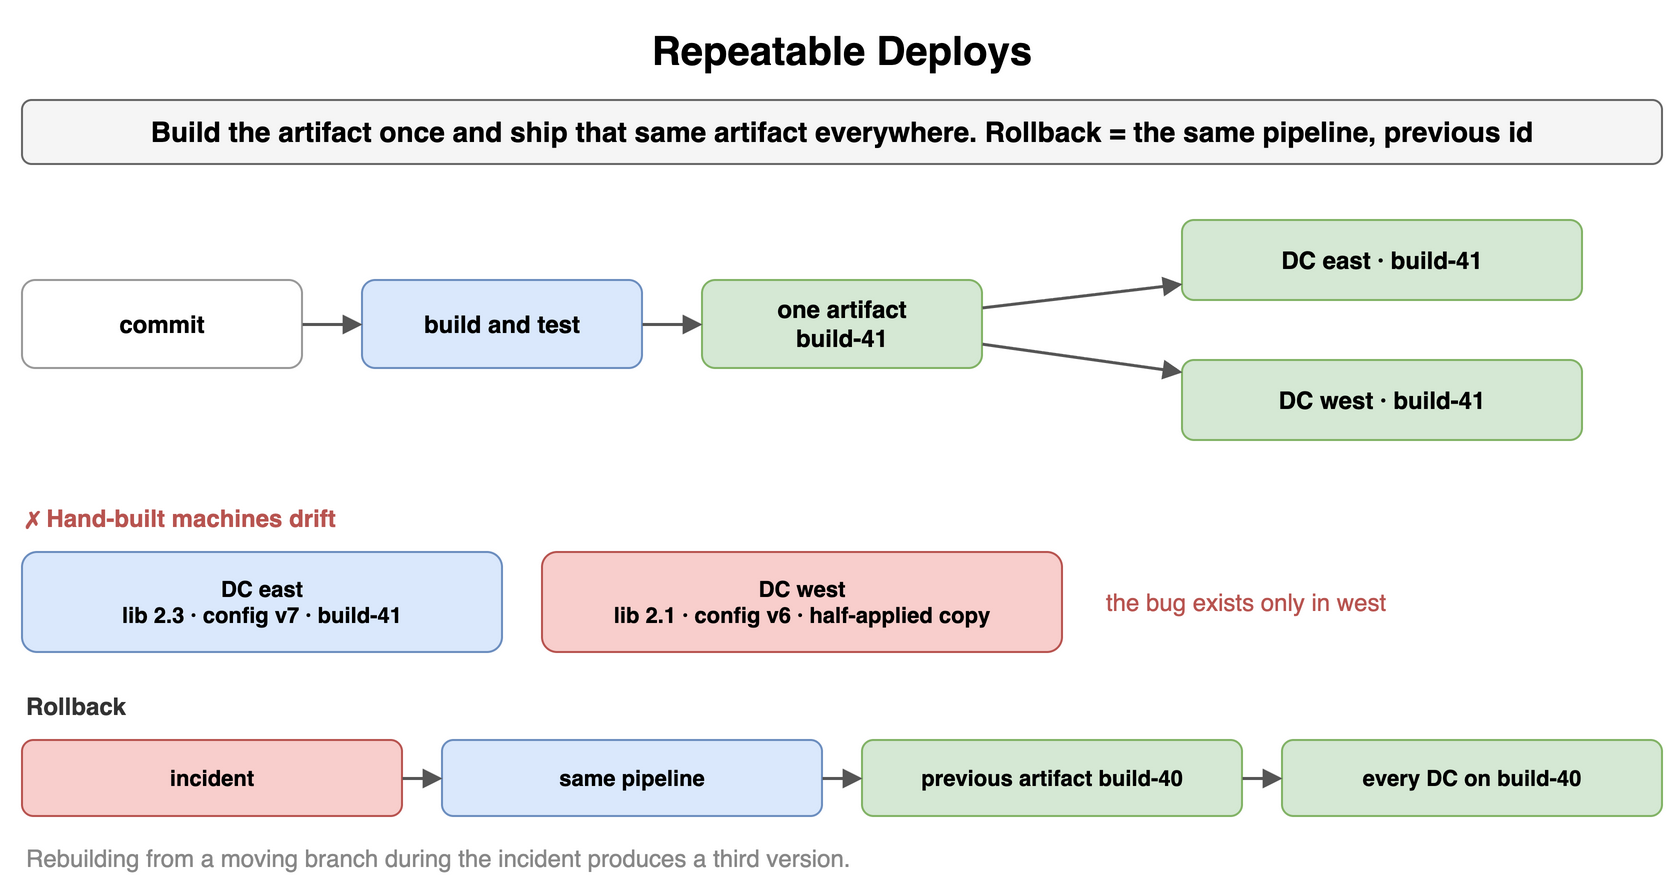

The diagram above was exported from draw.io. Its source (the exported page's mxGraphModel, read from the mxfile embedded in the PNG):
<mxGraphModel dx="900" dy="450" grid="1" gridSize="10" guides="1" tooltips="1" connect="1" arrows="1" fold="1" page="1" pageScale="1" pageWidth="900" pageHeight="450" math="0" shadow="0">
  <root>
    <mxCell id="0" />
    <mxCell id="1" parent="0" />
    <mxCell id="o81" value="Repeatable Deploys" style="text;html=1;align=center;verticalAlign=middle;whiteSpace=wrap;fontSize=20;fontStyle=1;" vertex="1" parent="1">
      <mxGeometry x="40" y="10" width="820" height="30" as="geometry" />
    </mxCell>
    <mxCell id="o82" value="Build the artifact once and ship that same artifact everywhere. Rollback = the same pipeline, previous id" style="rounded=1;whiteSpace=wrap;html=1;fillColor=#f5f5f5;strokeColor=#666666;fontStyle=1;fontSize=14;" vertex="1" parent="1">
      <mxGeometry x="40" y="50" width="820" height="32" as="geometry" />
    </mxCell>
    <mxCell id="o83" value="commit" style="rounded=1;whiteSpace=wrap;html=1;fillColor=#ffffff;strokeColor=#999999;fontSize=12;align=center;fontStyle=1;" vertex="1" parent="1">
      <mxGeometry x="40" y="140" width="140" height="44" as="geometry" />
    </mxCell>
    <mxCell id="o84" value="build and test" style="rounded=1;whiteSpace=wrap;html=1;fillColor=#dae8fc;strokeColor=#6c8ebf;fontSize=12;align=center;fontStyle=1;" vertex="1" parent="1">
      <mxGeometry x="210" y="140" width="140" height="44" as="geometry" />
    </mxCell>
    <mxCell id="o85" value="one artifact&lt;br&gt;build-41" style="rounded=1;whiteSpace=wrap;html=1;fillColor=#d5e8d4;strokeColor=#82b366;fontSize=12;align=center;fontStyle=1;" vertex="1" parent="1">
      <mxGeometry x="380" y="140" width="140" height="44" as="geometry" />
    </mxCell>
    <mxCell id="o86" value="" style="endArrow=block;endSize=6;html=1;strokeWidth=1.5;strokeColor=#555555;fontSize=11;labelBackgroundColor=#ffffff;" edge="1" parent="1" source="o83" target="o84">
      <mxGeometry relative="1" as="geometry" />
    </mxCell>
    <mxCell id="o87" value="" style="endArrow=block;endSize=6;html=1;strokeWidth=1.5;strokeColor=#555555;fontSize=11;labelBackgroundColor=#ffffff;" edge="1" parent="1" source="o84" target="o85">
      <mxGeometry relative="1" as="geometry" />
    </mxCell>
    <mxCell id="o88" value="DC east · build-41" style="rounded=1;whiteSpace=wrap;html=1;fillColor=#d5e8d4;strokeColor=#82b366;fontSize=12;align=center;fontStyle=1;" vertex="1" parent="1">
      <mxGeometry x="620" y="110" width="200" height="40" as="geometry" />
    </mxCell>
    <mxCell id="o89" value="DC west · build-41" style="rounded=1;whiteSpace=wrap;html=1;fillColor=#d5e8d4;strokeColor=#82b366;fontSize=12;align=center;fontStyle=1;" vertex="1" parent="1">
      <mxGeometry x="620" y="180" width="200" height="40" as="geometry" />
    </mxCell>
    <mxCell id="o810" value="" style="endArrow=block;endSize=6;html=1;strokeWidth=1.5;strokeColor=#555555;fontSize=11;labelBackgroundColor=#ffffff;" edge="1" parent="1" source="o85" target="o88">
      <mxGeometry relative="1" as="geometry" />
    </mxCell>
    <mxCell id="o811" value="" style="endArrow=block;endSize=6;html=1;strokeWidth=1.5;strokeColor=#555555;fontSize=11;labelBackgroundColor=#ffffff;" edge="1" parent="1" source="o85" target="o89">
      <mxGeometry relative="1" as="geometry" />
    </mxCell>
    <mxCell id="o812" value="✗ Hand-built machines drift" style="text;html=1;whiteSpace=wrap;fontSize=11;align=left;verticalAlign=middle;fontSize=12;fontColor=#b85450;fontStyle=1;" vertex="1" parent="1">
      <mxGeometry x="40" y="250" width="400" height="18" as="geometry" />
    </mxCell>
    <mxCell id="o813" value="DC east&lt;br&gt;lib 2.3 · config v7 · build-41" style="rounded=1;whiteSpace=wrap;html=1;fillColor=#dae8fc;strokeColor=#6c8ebf;fontSize=11;align=center;fontStyle=1;" vertex="1" parent="1">
      <mxGeometry x="40" y="276" width="240" height="50" as="geometry" />
    </mxCell>
    <mxCell id="o814" value="DC west&lt;br&gt;lib 2.1 · config v6 · half-applied copy" style="rounded=1;whiteSpace=wrap;html=1;fillColor=#f8cecc;strokeColor=#b85450;fontSize=11;align=center;fontStyle=1;" vertex="1" parent="1">
      <mxGeometry x="300" y="276" width="260" height="50" as="geometry" />
    </mxCell>
    <mxCell id="o815" value="the bug exists only in west" style="text;html=1;whiteSpace=wrap;fontSize=11;align=left;verticalAlign=middle;fontSize=12;fontColor=#b85450;" vertex="1" parent="1">
      <mxGeometry x="580" y="286" width="280" height="30" as="geometry" />
    </mxCell>
    <mxCell id="o816" value="Rollback" style="text;html=1;whiteSpace=wrap;fontSize=11;align=left;verticalAlign=middle;fontSize=12;fontColor=#333333;fontStyle=1;" vertex="1" parent="1">
      <mxGeometry x="40" y="344" width="400" height="18" as="geometry" />
    </mxCell>
    <mxCell id="o817" value="incident" style="rounded=1;whiteSpace=wrap;html=1;fillColor=#f8cecc;strokeColor=#b85450;fontSize=11;align=center;fontStyle=1;" vertex="1" parent="1">
      <mxGeometry x="40" y="370" width="190" height="38" as="geometry" />
    </mxCell>
    <mxCell id="o818" value="same pipeline" style="rounded=1;whiteSpace=wrap;html=1;fillColor=#dae8fc;strokeColor=#6c8ebf;fontSize=11;align=center;fontStyle=1;" vertex="1" parent="1">
      <mxGeometry x="250" y="370" width="190" height="38" as="geometry" />
    </mxCell>
    <mxCell id="o819" value="previous artifact build-40" style="rounded=1;whiteSpace=wrap;html=1;fillColor=#d5e8d4;strokeColor=#82b366;fontSize=11;align=center;fontStyle=1;" vertex="1" parent="1">
      <mxGeometry x="460" y="370" width="190" height="38" as="geometry" />
    </mxCell>
    <mxCell id="o820" value="every DC on build-40" style="rounded=1;whiteSpace=wrap;html=1;fillColor=#d5e8d4;strokeColor=#82b366;fontSize=11;align=center;fontStyle=1;" vertex="1" parent="1">
      <mxGeometry x="670" y="370" width="190" height="38" as="geometry" />
    </mxCell>
    <mxCell id="o821" value="" style="endArrow=block;endSize=6;html=1;strokeWidth=1.5;strokeColor=#555555;fontSize=11;labelBackgroundColor=#ffffff;" edge="1" parent="1" source="o817" target="o818">
      <mxGeometry relative="1" as="geometry" />
    </mxCell>
    <mxCell id="o822" value="" style="endArrow=block;endSize=6;html=1;strokeWidth=1.5;strokeColor=#555555;fontSize=11;labelBackgroundColor=#ffffff;" edge="1" parent="1" source="o818" target="o819">
      <mxGeometry relative="1" as="geometry" />
    </mxCell>
    <mxCell id="o823" value="" style="endArrow=block;endSize=6;html=1;strokeWidth=1.5;strokeColor=#555555;fontSize=11;labelBackgroundColor=#ffffff;" edge="1" parent="1" source="o819" target="o820">
      <mxGeometry relative="1" as="geometry" />
    </mxCell>
    <mxCell id="o824" value="Rebuilding from a moving branch during the incident produces a third version." style="text;html=1;whiteSpace=wrap;fontSize=11;align=left;verticalAlign=middle;fontSize=12;fontColor=#888888;" vertex="1" parent="1">
      <mxGeometry x="40" y="420" width="820" height="18" as="geometry" />
    </mxCell>
  </root>
</mxGraphModel>